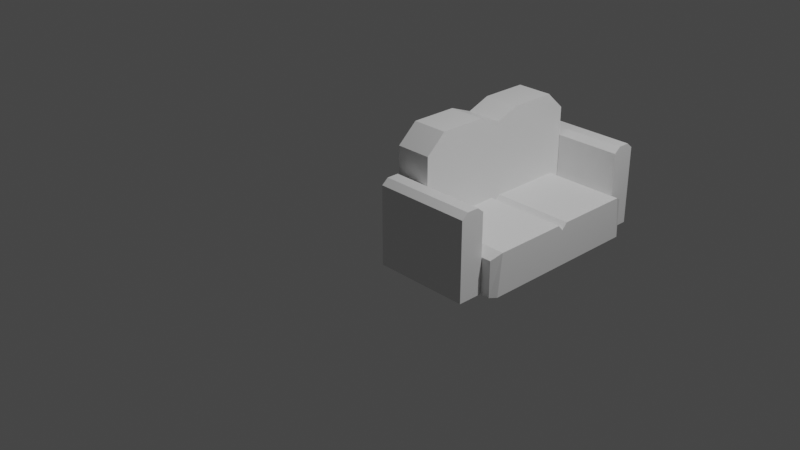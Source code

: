 # Source: Sofa.blend  (saved by Blender 3.4.6; exported with 4.5.12 LTS)
import bpy
from mathutils import Matrix  # noqa: F401  (used for matrix-valued properties, if any)

bpy.ops.wm.read_factory_settings(use_empty=True)
scene = bpy.context.scene
scene.name = 'Scene'

# ---- collections
col_collection = bpy.data.collections.new('Collection'); scene.collection.children.link(col_collection)

# ---- materials (node trees are filled in below, after node groups)
mat_material = bpy.data.materials.new('Material')
mat_material.alpha_threshold = 0.0
mat_material.use_transparent_shadow = False
mat_material.roughness = 0.5
mat_material.line_color = (0.0, 0.0, 0.0, 1.0)

# ---- material node trees
mat_material.use_nodes = True; mat_material.node_tree.nodes.clear()
_N = mat_material.node_tree.nodes; _L = mat_material.node_tree.links
n0 = _N.new('ShaderNodeOutputMaterial'); n0.name = 'Material Output'; n0.location = (300, 300)
n1 = _N.new('ShaderNodeBsdfPrincipled'); n1.name = 'Principled BSDF'; n1.location = (10, 300)
n1.distribution = 'GGX'
n1.subsurface_method = 'RANDOM_WALK_SKIN'
n1.inputs[3].default_value = 1.45
n1.inputs[27].default_value = (0.0, 0.0, 0.0, 1.0)
n1.inputs[28].default_value = 1.0
_L.new(n1.outputs[0], n0.inputs[0])
n0.is_active_output = True

# ---- world
world_world = bpy.data.worlds.new('World'); scene.world = world_world
world_world.use_nodes = True; world_world.node_tree.nodes.clear()
_N = world_world.node_tree.nodes; _L = world_world.node_tree.links
n0 = _N.new('ShaderNodeOutputWorld'); n0.name = 'World Output'; n0.location = (300, 300)
n1 = _N.new('ShaderNodeBackground'); n1.name = 'Background'; n1.location = (10, 300)
n1.inputs[0].default_value = (0.05088, 0.05088, 0.05088, 1.0)
_L.new(n1.outputs[0], n0.inputs[0])
n0.is_active_output = True
world_world.color = (0.05088, 0.05088, 0.05088)
world_world.use_sun_shadow = False
world_world.sun_shadow_jitter_overblur = 0.0

# ---- cameras
cam_camera = bpy.data.cameras.new('Camera')
cam_camera.clip_end = 100.0
cam_camera.ortho_scale = 7.314

# ---- lights
light_light = bpy.data.lights.new('Light', 'POINT')
light_light.transmission_factor = 0.0
light_light.energy = 1000.0
light_light.shadow_soft_size = 0.1
light_light.shadow_maximum_resolution = 0.006
light_light.use_absolute_resolution = True

# ---- meshes
me_cube = bpy.data.meshes.new('Cube')
me_cube.from_pydata([(0.4, 2.0, 0.8), (0.4, 2.0, 0.0), (0.4, 0.0, 0.8), (0.4, 0.0, 0.0), (0.0, 2.0, 0.8), (0.0, 2.0, 0.0), (0.0, 0.0, 0.8), (0.0, 0.0, 0.0), (0.0, 1.78, 0.0), (0.0, 1.26, 0.0), (0.0, 0.74, 0.0), (0.0, 0.22, 0.0), (0.4, 1.78, 1.0), (0.4, 1.26, 1.0), (0.4, 0.74, 1.0), (0.4, 0.22, 1.0), (0.0, 0.22, 1.0), (0.0, 0.74, 1.0), (0.0, 1.26, 1.0), (0.0, 1.78, 1.0), (0.4, 0.1145, 0.06675), (0.4, 0.9385, 0.06675), (0.4, 1.061, 0.06675), (0.4, 1.886, 0.06675), (0.0, 1.0, 0.0), (0.4, 1.0, 0.9), (0.0, 1.0, 0.9), (0.4, 1.0, 0.0), (0.06, -0.2828, -0.4), (0.06, -0.2828, 0.4797), (0.06, -0.002759, -0.4), (0.06, -0.002759, 0.4797), (1.14, -0.2828, -0.4), (1.14, -0.2828, 0.4797), (1.14, -0.002759, -0.4), (1.14, -0.002759, 0.4797), (0.06, -0.07584, -0.4), (0.06, -0.2097, -0.4), (0.06, -0.2097, 0.54), (0.06, -0.07584, 0.54), (1.14, -0.2097, -0.4), (1.14, -0.07584, -0.4), (1.14, -0.07584, 0.54), (1.14, -0.2097, 0.54), (0.0, 0.22, -0.4), (0.0, 0.0, -0.4), (0.4, 2.0, -0.4), (0.0, 2.0, -0.4), (0.4, 0.0, -0.4), (0.4, 1.936, -0.4), (0.0, 1.78, -0.4), (0.0, 1.26, -0.4), (0.0, 1.0, -0.4), (0.0, 0.74, -0.4), (0.4, 0.064, -0.4), (0.4, 0.935, -0.4), (0.4, 1.0, -0.4), (0.4, 1.065, -0.4), (1.3, 1.886, 0.06675), (1.248, 2.0, 0.0), (1.248, 0.0, 0.0), (1.3, 0.1145, 0.06675), (1.3, 0.9385, 0.06675), (1.3, 1.0, 0.0), (1.3, 1.061, 0.06675), (1.3, 1.065, -0.4), (1.3, 1.0, -0.4), (1.248, 2.0, -0.4), (1.3, 1.936, -0.4), (1.248, 0.0, -0.4), (1.3, 0.064, -0.4), (1.3, 0.935, -0.4), (0.06, 2.004, -0.4), (0.06, 2.004, 0.4797), (0.06, 2.284, -0.4), (0.06, 2.284, 0.4797), (1.14, 2.004, -0.4), (1.14, 2.004, 0.4797), (1.14, 2.284, -0.4), (1.14, 2.284, 0.4797), (0.06, 2.211, -0.4), (0.06, 2.077, -0.4), (0.06, 2.077, 0.54), (0.06, 2.211, 0.54), (1.14, 2.077, -0.4), (1.14, 2.211, -0.4), (1.14, 2.211, 0.54), (1.14, 2.077, 0.54)], [], [(15, 16, 6, 2), (3, 2, 6, 7), (8, 19, 4, 5), (10, 24, 52, 53), (20, 15, 2, 3), (5, 4, 0, 1), (1, 0, 12, 23), (23, 12, 13, 22), (27, 25, 14, 21), (21, 14, 15, 20), (9, 8, 50, 51), (46, 1, 59, 67), (8, 5, 47, 50), (23, 22, 64, 58), (7, 6, 16, 11), (11, 16, 17, 10), (24, 26, 18, 9), (9, 18, 19, 8), (0, 4, 19, 12), (12, 19, 18, 13), (25, 26, 17, 14), (14, 17, 16, 15), (13, 18, 26, 25), (10, 17, 26, 24), (22, 27, 63, 64), (22, 13, 25, 27), (36, 39, 31, 30), (30, 31, 35, 34), (40, 43, 33, 32), (32, 33, 29, 28), (37, 40, 32, 28), (43, 38, 29, 33), (35, 31, 39, 42), (42, 39, 38, 43), (30, 34, 41, 36), (36, 41, 40, 37), (34, 35, 42, 41), (41, 42, 43, 40), (28, 29, 38, 37), (37, 38, 39, 36), (44, 54, 48, 45), (47, 46, 49, 50), (50, 49, 57, 51), (52, 56, 55, 53), (53, 55, 54, 44), (51, 57, 56, 52), (24, 9, 51, 52), (7, 11, 44, 45), (11, 10, 53, 44), (3, 7, 45, 48), (5, 1, 46, 47), (1, 23, 58, 59), (21, 20, 61, 62), (27, 21, 62, 63), (58, 64, 65, 68), (64, 63, 66, 65), (59, 58, 68, 67), (61, 60, 69, 70), (63, 62, 71, 66), (62, 61, 70, 71), (48, 54, 70, 69), (54, 55, 71, 70), (55, 56, 66, 71), (56, 57, 65, 66), (3, 48, 69, 60), (49, 46, 67, 68), (20, 3, 60, 61), (57, 49, 68, 65), (80, 83, 75, 74), (74, 75, 79, 78), (84, 87, 77, 76), (76, 77, 73, 72), (81, 84, 76, 72), (87, 82, 73, 77), (79, 75, 83, 86), (86, 83, 82, 87), (74, 78, 85, 80), (80, 85, 84, 81), (78, 79, 86, 85), (85, 86, 87, 84), (72, 73, 82, 81), (81, 82, 83, 80)])
_uv = me_cube.uv_layers.new(name='UVMap')
_uv.uv.foreach_set('vector', [0.625, 0.7, 0.875, 0.7, 0.875, 0.75, 0.625, 0.75, 0.375, 0.75, 0.625, 0.75, 0.625, 1.0, 0.375, 1.0, 0.375, 0.2, 0.625, 0.2, 0.625, 0.25, 0.375, 0.25, 0.375, 0.1, 0.375, 0.125, 0.375, 0.125, 0.375, 0.1, 0.375, 0.7, 0.625, 0.7, 0.625, 0.75, 0.375, 0.75, 0.375, 0.25, 0.625, 0.25, 0.625, 0.5, 0.375, 0.5, 0.375, 0.5, 0.625, 0.5, 0.625, 0.55, 0.375, 0.55, 0.375, 0.55, 0.625, 0.55, 0.625, 0.6, 0.375, 0.6, 0.375, 0.625, 0.625, 0.625, 0.625, 0.65, 0.375, 0.65, 0.375, 0.65, 0.625, 0.65, 0.625, 0.7, 0.375, 0.7, 0.375, 0.15, 0.375, 0.2, 0.375, 0.2, 0.375, 0.15, 0.375, 0.5, 0.375, 0.5, 0.375, 0.5, 0.375, 0.5, 0.375, 0.2, 0.375, 0.25, 0.375, 0.25, 0.375, 0.2, 0.375, 0.55, 0.375, 0.6, 0.375, 0.6, 0.375, 0.55, 0.375, 0.0, 0.625, 0.0, 0.625, 0.05, 0.375, 0.05, 0.375, 0.05, 0.625, 0.05, 0.625, 0.1, 0.375, 0.1, 0.375, 0.125, 0.625, 0.125, 0.625, 0.15, 0.375, 0.15, 0.375, 0.15, 0.625, 0.15, 0.625, 0.2, 0.375, 0.2, 0.625, 0.5, 0.875, 0.5, 0.875, 0.55, 0.625, 0.55, 0.625, 0.55, 0.875, 0.55, 0.875, 0.6, 0.625, 0.6, 0.625, 0.625, 0.875, 0.625, 0.875, 0.65, 0.625, 0.65, 0.625, 0.65, 0.875, 0.65, 0.875, 0.7, 0.625, 0.7, 0.625, 0.6, 0.875, 0.6, 0.875, 0.625, 0.625, 0.625, 0.375, 0.1, 0.625, 0.1, 0.625, 0.125, 0.375, 0.125, 0.375, 0.6, 0.375, 0.625, 0.375, 0.625, 0.375, 0.6, 0.375, 0.6, 0.625, 0.6, 0.625, 0.625, 0.375, 0.625, 0.375, 0.1667, 0.625, 0.1667, 0.625, 0.25, 0.375, 0.25, 0.375, 0.25, 0.625, 0.25, 0.625, 0.5, 0.375, 0.5, 0.375, 0.6667, 0.625, 0.6667, 0.625, 0.75, 0.375, 0.75, 0.375, 0.75, 0.625, 0.75, 0.625, 1.0, 0.375, 1.0, 0.125, 0.6667, 0.375, 0.6667, 0.375, 0.75, 0.125, 0.75, 0.625, 0.6667, 0.875, 0.6667, 0.875, 0.75, 0.625, 0.75, 0.625, 0.5, 0.875, 0.5, 0.875, 0.5833, 0.625, 0.5833, 0.625, 0.5833, 0.875, 0.5833, 0.875, 0.6667, 0.625, 0.6667, 0.125, 0.5, 0.375, 0.5, 0.375, 0.5833, 0.125, 0.5833, 0.125, 0.5833, 0.375, 0.5833, 0.375, 0.6667, 0.125, 0.6667, 0.375, 0.5, 0.625, 0.5, 0.625, 0.5833, 0.375, 0.5833, 0.375, 0.5833, 0.625, 0.5833, 0.625, 0.6667, 0.375, 0.6667, 0.375, 0.0, 0.625, 0.0, 0.625, 0.08333, 0.375, 0.08333, 0.375, 0.08333, 0.625, 0.08333, 0.625, 0.1667, 0.375, 0.1667, 0.125, 0.7, 0.375, 0.7, 0.375, 0.75, 0.125, 0.75, 0.125, 0.5, 0.375, 0.5, 0.375, 0.55, 0.125, 0.55, 0.125, 0.55, 0.375, 0.55, 0.375, 0.6, 0.125, 0.6, 0.125, 0.625, 0.375, 0.625, 0.375, 0.65, 0.125, 0.65, 0.125, 0.65, 0.375, 0.65, 0.375, 0.7, 0.125, 0.7, 0.125, 0.6, 0.375, 0.6, 0.375, 0.625, 0.125, 0.625, 0.375, 0.125, 0.375, 0.15, 0.375, 0.15, 0.375, 0.125, 0.375, 0.0, 0.375, 0.05, 0.375, 0.05, 0.375, 0.0, 0.375, 0.05, 0.375, 0.1, 0.375, 0.1, 0.375, 0.05, 0.375, 0.75, 0.375, 1.0, 0.375, 1.0, 0.375, 0.75, 0.375, 0.25, 0.375, 0.5, 0.375, 0.5, 0.375, 0.25, 0.375, 0.5, 0.375, 0.55, 0.375, 0.55, 0.375, 0.5, 0.375, 0.65, 0.375, 0.7, 0.375, 0.7, 0.375, 0.65, 0.375, 0.625, 0.375, 0.65, 0.375, 0.65, 0.375, 0.625, 0.375, 0.55, 0.375, 0.6, 0.375, 0.6, 0.375, 0.55, 0.375, 0.6, 0.375, 0.625, 0.375, 0.625, 0.375, 0.6, 0.375, 0.5, 0.375, 0.55, 0.375, 0.55, 0.375, 0.5, 0.375, 0.7, 0.375, 0.75, 0.375, 0.75, 0.375, 0.7, 0.375, 0.625, 0.375, 0.65, 0.375, 0.65, 0.375, 0.625, 0.375, 0.65, 0.375, 0.7, 0.375, 0.7, 0.375, 0.65, 0.375, 0.75, 0.375, 0.7, 0.375, 0.7, 0.375, 0.75, 0.375, 0.7, 0.375, 0.65, 0.375, 0.65, 0.375, 0.7, 0.375, 0.65, 0.375, 0.625, 0.375, 0.625, 0.375, 0.65, 0.375, 0.625, 0.375, 0.6, 0.375, 0.6, 0.375, 0.625, 0.375, 0.75, 0.375, 0.75, 0.375, 0.75, 0.375, 0.75, 0.375, 0.55, 0.375, 0.5, 0.375, 0.5, 0.375, 0.55, 0.375, 0.7, 0.375, 0.75, 0.375, 0.75, 0.375, 0.7, 0.375, 0.6, 0.375, 0.55, 0.375, 0.55, 0.375, 0.6, 0.375, 0.1667, 0.625, 0.1667, 0.625, 0.25, 0.375, 0.25, 0.375, 0.25, 0.625, 0.25, 0.625, 0.5, 0.375, 0.5, 0.375, 0.6667, 0.625, 0.6667, 0.625, 0.75, 0.375, 0.75, 0.375, 0.75, 0.625, 0.75, 0.625, 1.0, 0.375, 1.0, 0.125, 0.6667, 0.375, 0.6667, 0.375, 0.75, 0.125, 0.75, 0.625, 0.6667, 0.875, 0.6667, 0.875, 0.75, 0.625, 0.75, 0.625, 0.5, 0.875, 0.5, 0.875, 0.5833, 0.625, 0.5833, 0.625, 0.5833, 0.875, 0.5833, 0.875, 0.6667, 0.625, 0.6667, 0.125, 0.5, 0.375, 0.5, 0.375, 0.5833, 0.125, 0.5833, 0.125, 0.5833, 0.375, 0.5833, 0.375, 0.6667, 0.125, 0.6667, 0.375, 0.5, 0.625, 0.5, 0.625, 0.5833, 0.375, 0.5833, 0.375, 0.5833, 0.625, 0.5833, 0.625, 0.6667, 0.375, 0.6667, 0.375, 0.0, 0.625, 0.0, 0.625, 0.08333, 0.375, 0.08333, 0.375, 0.08333, 0.625, 0.08333, 0.625, 0.1667, 0.375, 0.1667])
me_cube.materials.append(mat_material)
me_cube.use_mirror_vertex_groups = False
me_cube.update()

# ---- objects
ob_cube = bpy.data.objects.new('Cube', me_cube)
ob_light = bpy.data.objects.new('Light', light_light)
ob_camera = bpy.data.objects.new('Camera', cam_camera)

# ---- transforms, parenting, visibility, modifiers, constraints
ob_cube.location = (0.0, 0.0, 0.0)
ob_cube.lock_rotations_4d = False
ob_cube.empty_display_type = 'ARROWS'
ob_cube.lineart.crease_threshold = 0.0
ob_light.location = (4.076, 1.005, 5.904)
ob_light.rotation_euler = (0.6503, 0.05522, 1.866)
ob_light.lock_rotations_4d = False
ob_light.empty_display_type = 'ARROWS'
ob_light.color = (0.0, 0.0, 0.0, 0.0)
ob_light.lineart.crease_threshold = 0.0
ob_camera.location = (7.359, -6.926, 4.958)
ob_camera.rotation_euler = (1.109, 0.0, 0.8149)
ob_camera.lock_rotations_4d = False
ob_camera.empty_display_type = 'ARROWS'
ob_camera.color = (0.0, 0.0, 0.0, 0.0)
ob_camera.display_type = 'WIRE'
ob_camera.lineart.crease_threshold = 0.0

# ---- collection membership
col_collection.objects.link(ob_cube)
col_collection.objects.link(ob_light)
col_collection.objects.link(ob_camera)

# ---- scene / render settings (as saved in the file)
scene.camera = ob_camera
scene.frame_start = 1; scene.frame_end = 250; scene.frame_set(27)
scene.render.engine = 'BLENDER_EEVEE_NEXT'
scene.cycles.sampling_pattern = 'TABULATED_SOBOL'
scene.cycles.use_light_tree = False
scene.view_settings.view_transform = 'Filmic'
bpy.context.view_layer.update()
